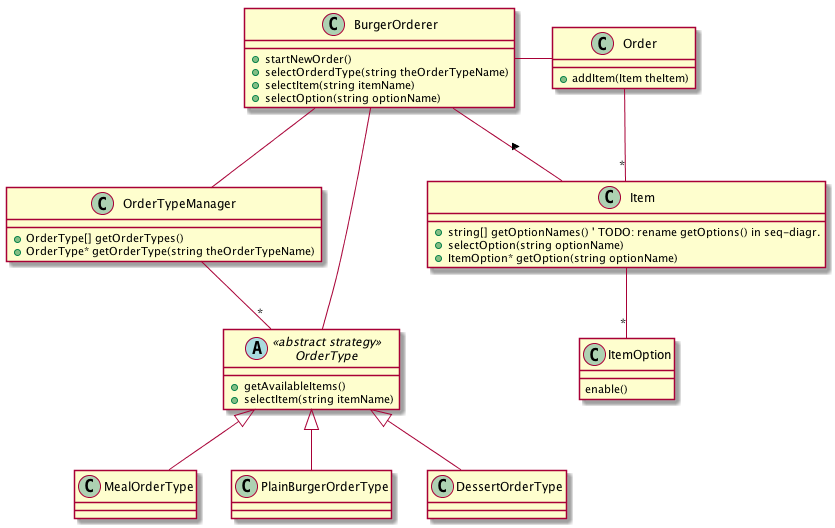

The diagram above was rendered by PlantUML. Its source (embedded in the PNG):
@startuml
class BurgerOrderer {
+startNewOrder()
+selectOrderdType(string theOrderTypeName)
+selectItem(string itemName)
+selectOption(string optionName)
}

class Order {
 +addItem(Item theItem)
}

OrderTypeManager : +OrderType[] getOrderTypes()
OrderTypeManager : +OrderType* getOrderType(string theOrderTypeName)

abstract class OrderType <<abstract strategy>>
OrderType : +getAvailableItems()
OrderType : +selectItem(string itemName)
OrderType <|-- MealOrderType
OrderType <|-- PlainBurgerOrderType
OrderType <|-- DessertOrderType

Item : +string[] getOptionNames() ' TODO: rename getOptions() in seq-diagr.
Item : +selectOption(string optionName)
Item : +ItemOption* getOption(string optionName)

ItemOption : enable()

BurgerOrderer - Order
BurgerOrderer -- OrderTypeManager
BurgerOrderer --- OrderType
BurgerOrderer -- Item : >

OrderTypeManager -- "*" OrderType

Item -- "*" ItemOption

Order -- "*" Item

@enduml